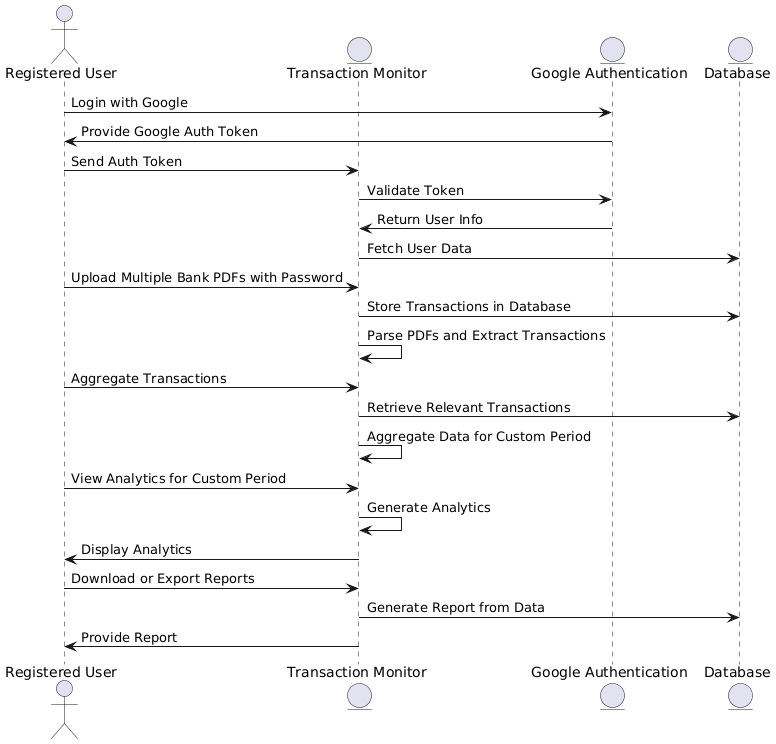

The diagram above was rendered by PlantUML. Its source (embedded in the PNG):
@startuml
actor "Registered User" as User
entity "Transaction Monitor" as Monitor
entity "Google Authentication" as GoogleAuth
entity "Database" as DB

User -> GoogleAuth : Login with Google
GoogleAuth -> User : Provide Google Auth Token
User -> Monitor : Send Auth Token
Monitor -> GoogleAuth : Validate Token
GoogleAuth -> Monitor : Return User Info
Monitor -> DB : Fetch User Data

User -> Monitor : Upload Multiple Bank PDFs with Password
Monitor -> DB : Store Transactions in Database
Monitor -> Monitor : Parse PDFs and Extract Transactions

User -> Monitor : Aggregate Transactions
Monitor -> DB : Retrieve Relevant Transactions
Monitor -> Monitor : Aggregate Data for Custom Period

User -> Monitor : View Analytics for Custom Period
Monitor -> Monitor : Generate Analytics
Monitor -> User : Display Analytics

User -> Monitor : Download or Export Reports
Monitor -> DB : Generate Report from Data
Monitor -> User : Provide Report
@enduml